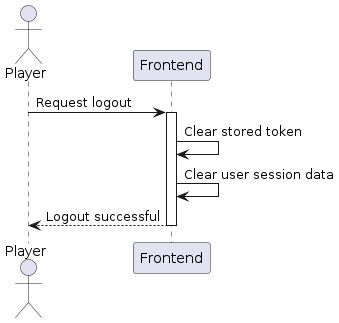

The diagram above was rendered by PlantUML. Its source (embedded in the PNG):
@startuml Logout

actor "Player" as Player
participant "Frontend" as FE

Player -> FE: Request logout
activate FE
FE -> FE: Clear stored token
FE -> FE: Clear user session data
FE --> Player: Logout successful
deactivate FE

@enduml